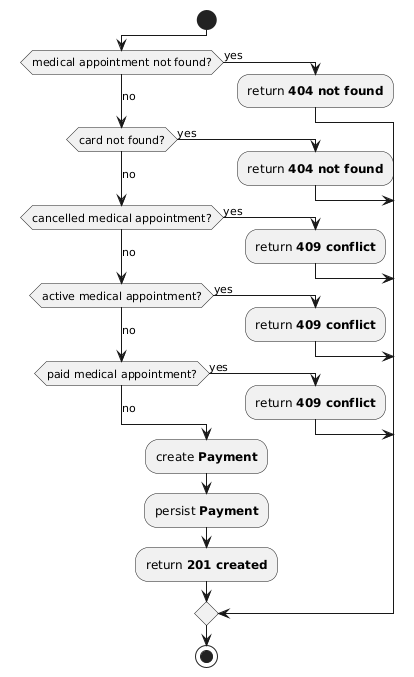

The diagram above was rendered by PlantUML. Its source (embedded in the PNG):
@startuml
!pragma useVerticalIf on

start

if (medical appointment not found?) then (yes)
:return **404 not found**;

(no) elseif (card not found?) then (yes)
:return **404 not found**;

(no) elseif (cancelled medical appointment?) then (yes)
:return **409 conflict**;

(no) elseif (active medical appointment?) then (yes)
:return **409 conflict**;

(no) elseif (paid medical appointment?) then (yes)
:return **409 conflict**;

else (no)
:create **Payment**;
:persist **Payment**;
:return **201 created**;

endif
stop
@enduml